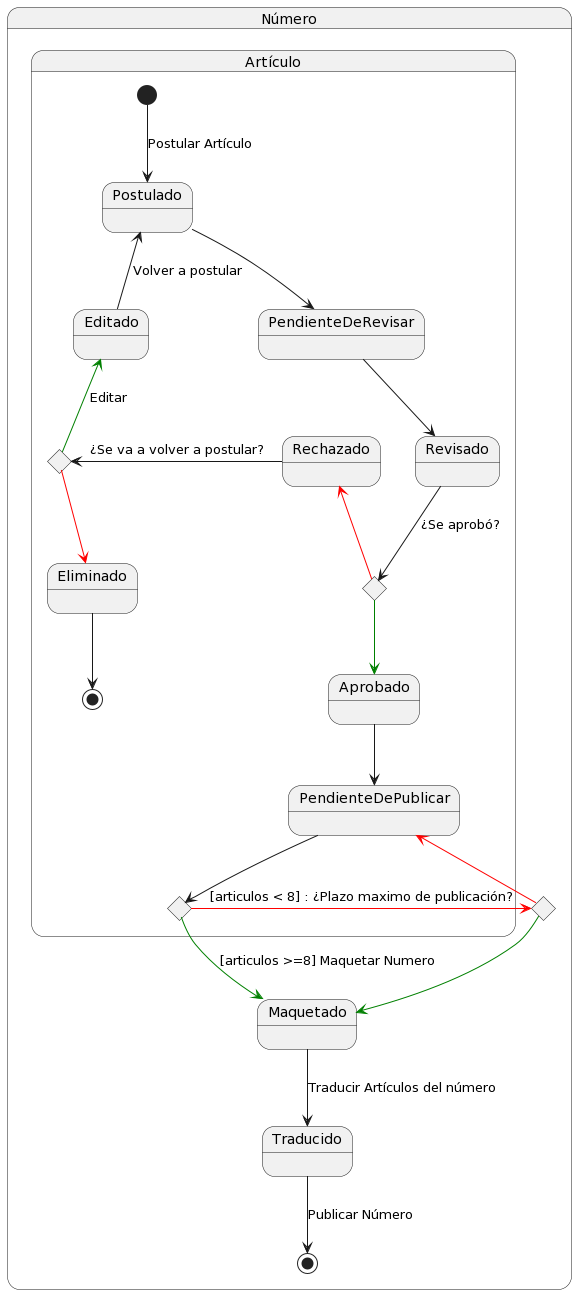

The diagram above was rendered by PlantUML. Its source (embedded in the PNG):
@startuml
State Número {
        State Maquetado
        State Selector4 <<choice>>
        
        State Artículo {
            State Selector1 <<choice>>
            State Selector2 <<choice>>
            State Selector3 <<choice>>
            
            State ArticuloRevisado as "Revisado"
            State ArticuloPostulado as "Postulado"
            State ArticuloAprobado as "Aprobado"
            State ArticuloRechazado as "Rechazado"
            State ArticuloPendienteDePublicar as "PendienteDePublicar"
            State ArticuloEliminado as "Eliminado"
            State Editado
            State PendienteDeRevisar
            

            [*] --> ArticuloPostulado : Postular Artículo

            ArticuloPostulado -d-> PendienteDeRevisar
            PendienteDeRevisar -d-> ArticuloRevisado

            ArticuloRevisado -d-> Selector2: ¿Se aprobó?
            Selector2 -[#Green]-> ArticuloAprobado
            Selector2 -l[#red]-> ArticuloRechazado
            
            ArticuloRechazado -r-> Selector3 : ¿Se va a volver a postular?
            Selector3 -u[#Green]-> Editado : Editar
            Selector3 -[#red]-> ArticuloEliminado

            ArticuloEliminado --> [*]

            Editado -u-> ArticuloPostulado : Volver a postular
            ArticuloAprobado --> ArticuloPendienteDePublicar

            ArticuloPendienteDePublicar --> Selector1
            Selector1 -[#Green]-> Maquetado: [articulos >=8] Maquetar Numero
            Selector1 -[#red]-> Selector4 : [articulos < 8] : ¿Plazo maximo de publicación?
            Selector4 -[#red]-> ArticuloPendienteDePublicar
            Selector4 -[#Green]-> Maquetado

        }
        

        Maquetado --> Traducido: Traducir Artículos del número
        Traducido --> [*] : Publicar Número 
         
    }
@enduml